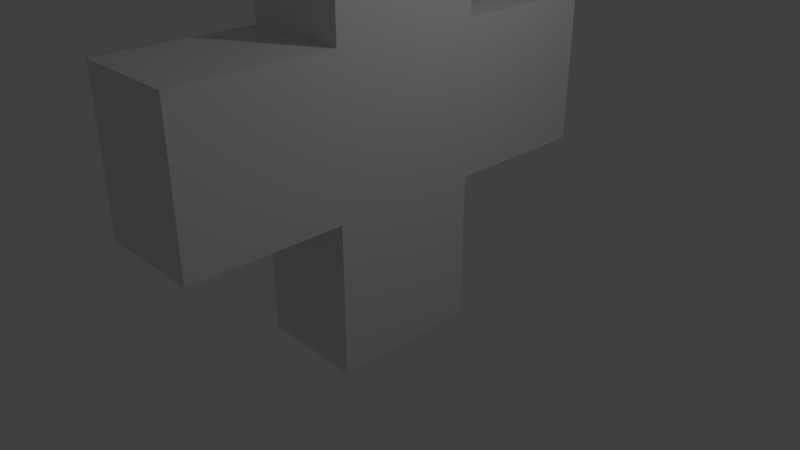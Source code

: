 # Source: health.blend  (saved by Blender 2.79.0; exported with 4.5.12 LTS)
import bpy
from mathutils import Matrix  # noqa: F401  (used for matrix-valued properties, if any)

bpy.ops.wm.read_factory_settings(use_empty=True)
scene = bpy.context.scene
scene.name = 'Scene'

# ---- collections
col_collection_1 = bpy.data.collections.new('Collection 1'); scene.collection.children.link(col_collection_1)

# ---- materials (node trees are filled in below, after node groups)
mat_material = bpy.data.materials.new('Material')
mat_material.alpha_threshold = 0.0
mat_material.use_transparent_shadow = False
mat_material.roughness = 0.5
mat_material.line_color = (0.0, 0.0, 0.0, 1.0)

# ---- material node trees

# ---- world
world_world = bpy.data.worlds.new('World'); scene.world = world_world
world_world.color = (0.05088, 0.05088, 0.05088)
world_world.use_sun_shadow = False
world_world.sun_shadow_jitter_overblur = 0.0
world_world.cycles.sampling_method = 'MANUAL'

# ---- cameras
cam_camera = bpy.data.cameras.new('Camera')
cam_camera.clip_end = 100.0
cam_camera.lens = 35.0
cam_camera.sensor_width = 32.0
cam_camera.sensor_height = 18.0
cam_camera.ortho_scale = 7.314
cam_camera.dof.focus_distance = 0.0
cam_camera.dof.aperture_fstop = 128.0

# ---- lights
light_lamp = bpy.data.lights.new('Lamp', 'POINT')
light_lamp.transmission_factor = 0.0
light_lamp.cutoff_distance = 30.0
light_lamp.energy = 100.0
light_lamp.shadow_buffer_clip_start = 1.001
light_lamp.shadow_soft_size = 0.1
light_lamp.shadow_maximum_resolution = 0.006
light_lamp.use_absolute_resolution = True

# ---- meshes
me_cube = bpy.data.meshes.new('Cube')
me_cube.from_pydata([(1.0, 1.0, -1.0), (1.0, 0.0, -1.0), (-1.0, 0.0, -1.0), (-1.0, 1.0, -1.0), (1.0, 1.0, 5.0), (1.0, 0.0, 5.0), (-1.0, 0.0, 5.0), (-1.0, 1.0, 5.0), (1.0, 1.0, 1.0), (1.0, 1.0, 3.0), (1.0, 0.0, 1.0), (1.0, 0.0, 3.0), (-1.0, 0.0, 1.0), (-1.0, 0.0, 3.0), (-1.0, 1.0, 1.0), (-1.0, 1.0, 3.0), (1.0, 3.0, 1.0), (1.0, 3.0, 3.0), (-1.0, 3.0, 1.0), (-1.0, 3.0, 3.0)], [], [(0, 1, 2, 3), (4, 7, 6, 5), (9, 4, 5, 11), (13, 6, 7, 15), (8, 0, 3, 14), (4, 9, 15, 7), (15, 9, 17, 19), (2, 12, 14, 3), (12, 13, 15, 14), (0, 8, 10, 1), (8, 9, 11, 10), (17, 16, 18, 19), (8, 14, 18, 16), (14, 15, 19, 18), (9, 8, 16, 17)])
me_cube.materials.append(mat_material)
me_cube.use_remesh_preserve_volume = False
me_cube.use_remesh_preserve_attributes = False
me_cube.use_mirror_vertex_groups = False
me_cube.update()

# ---- objects
ob_cube = bpy.data.objects.new('Cube', me_cube)
ob_lamp = bpy.data.objects.new('Lamp', light_lamp)
ob_camera = bpy.data.objects.new('Camera', cam_camera)

# ---- transforms, parenting, visibility, modifiers, constraints
ob_cube.location = (0.0, 0.0, 0.0)
ob_cube.scale = (0.704, 1.0, 1.0)
ob_cube.lock_rotations_4d = False
ob_cube.empty_display_type = 'ARROWS'
ob_cube.lineart.crease_threshold = 0.0
_m = ob_cube.modifiers.new('Mirror', 'MIRROR')
_m.use_axis = (False, True, False)
_m.use_clip = True
ob_lamp.location = (4.076, 1.005, 5.904)
ob_lamp.rotation_euler = (0.6503, 0.05522, 1.866)
ob_lamp.lock_rotations_4d = False
ob_lamp.empty_display_type = 'ARROWS'
ob_lamp.color = (0.0, 0.0, 0.0, 0.0)
ob_lamp.lineart.crease_threshold = 0.0
ob_camera.location = (7.481, -6.508, 5.344)
ob_camera.rotation_euler = (1.109, 0.0, 0.8149)
ob_camera.lock_rotations_4d = False
ob_camera.empty_display_type = 'ARROWS'
ob_camera.color = (0.0, 0.0, 0.0, 0.0)
ob_camera.display_type = 'WIRE'
ob_camera.lineart.crease_threshold = 0.0

# ---- collection membership
col_collection_1.objects.link(ob_cube)
col_collection_1.objects.link(ob_lamp)
col_collection_1.objects.link(ob_camera)

# ---- scene / render settings (as saved in the file)
scene.camera = ob_camera
scene.frame_start = 1; scene.frame_end = 250; scene.frame_set(1)
scene.render.engine = 'BLENDER_EEVEE_NEXT'
scene.render.resolution_percentage = 50
scene.render.dither_intensity = 0.0
scene.cycles.use_denoising = False
scene.cycles.samples = 128
scene.cycles.sampling_pattern = 'TABULATED_SOBOL'
scene.cycles.use_adaptive_sampling = False
scene.cycles.use_light_tree = False
scene.cycles.blur_glossy = 0.0
scene.cycles.sample_clamp_indirect = 0.0
scene.view_settings.view_transform = 'Standard'
bpy.context.view_layer.update()
